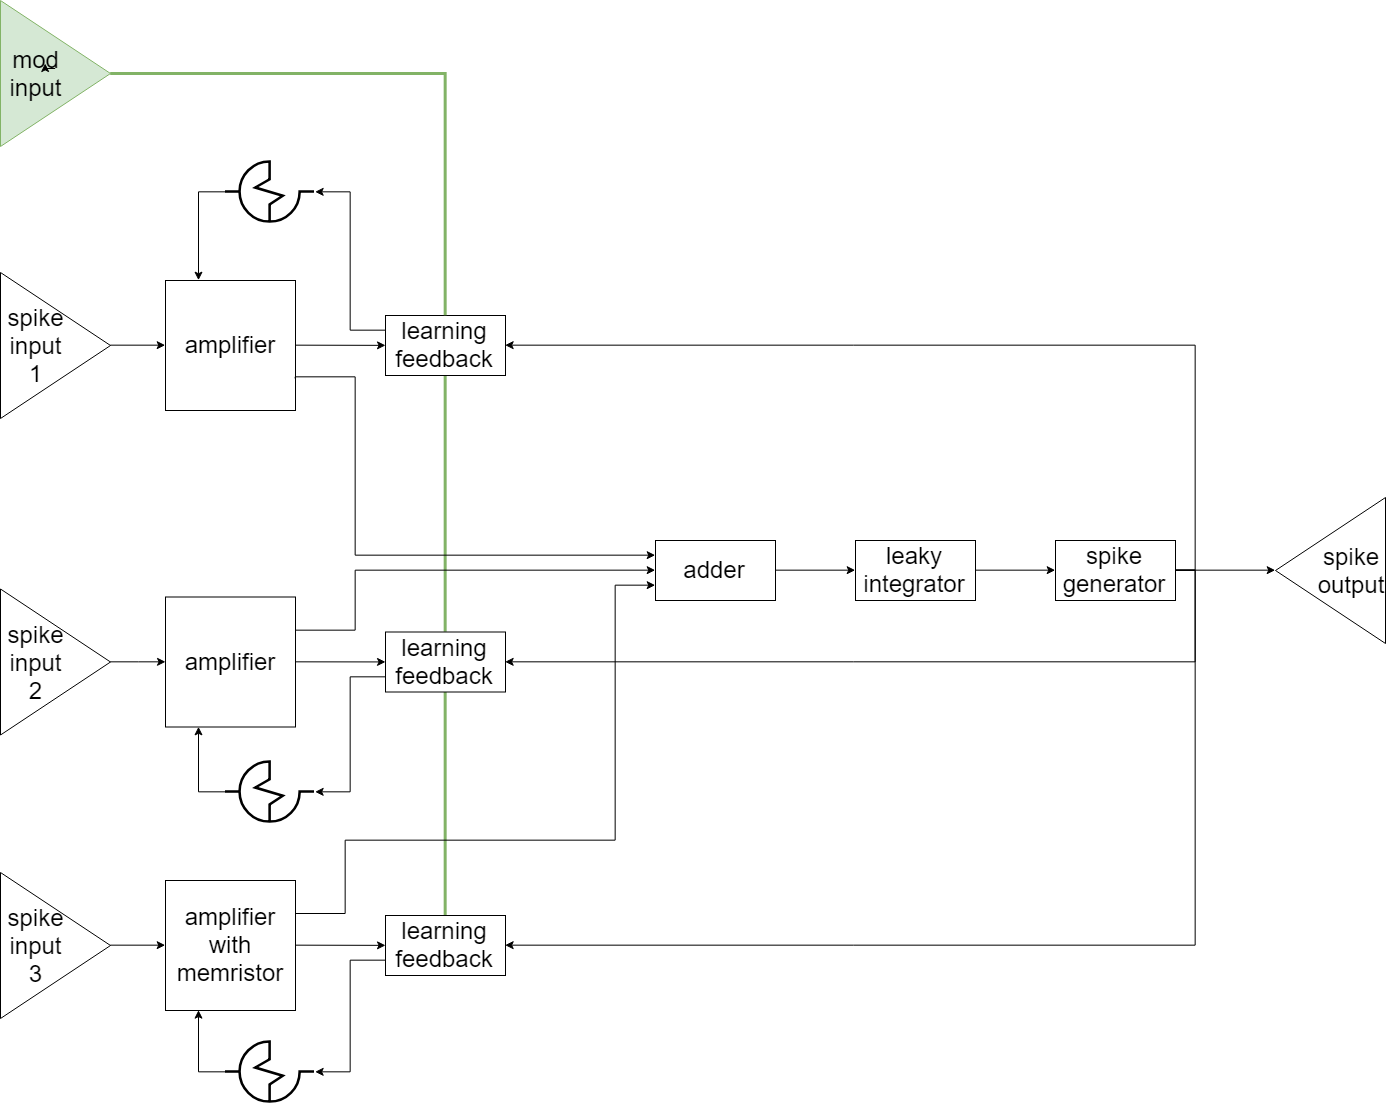

The diagram above was exported from draw.io. Its source (the exported page's mxGraphModel, read from the mxfile embedded in the PNG):
<mxGraphModel dx="2377" dy="1237" grid="1" gridSize="10" guides="1" tooltips="1" connect="1" arrows="1" fold="1" page="1" pageScale="1" pageWidth="827" pageHeight="1169" math="0" shadow="0">
  <root>
    <mxCell id="0" />
    <mxCell id="1" parent="0" />
    <mxCell id="785eb00a03c5eaf8-4" value="amplifier&lt;br&gt;" style="whiteSpace=wrap;html=1;aspect=fixed;fontSize=24;" vertex="1" parent="1">
      <mxGeometry x="180" y="290" width="130" height="130" as="geometry" />
    </mxCell>
    <mxCell id="33da4fe114b92d98-6" style="edgeStyle=orthogonalEdgeStyle;rounded=0;html=1;exitX=0.5;exitY=1;entryX=0.5;entryY=0;startArrow=none;startFill=0;endArrow=none;endFill=0;jettySize=auto;orthogonalLoop=1;fontSize=24;strokeWidth=3;fillColor=#d5e8d4;strokeColor=#82b366;" edge="1" parent="1" source="785eb00a03c5eaf8-5" target="785eb00a03c5eaf8-19">
      <mxGeometry relative="1" as="geometry" />
    </mxCell>
    <mxCell id="785eb00a03c5eaf8-5" value="learning feedback" style="rounded=0;whiteSpace=wrap;html=1;fontSize=24;" vertex="1" parent="1">
      <mxGeometry x="400" y="325" width="120" height="60" as="geometry" />
    </mxCell>
    <mxCell id="785eb00a03c5eaf8-7" value="" style="endArrow=classic;html=1;fontSize=24;exitX=1;exitY=0.5;endFill=1;" edge="1" parent="1" source="785eb00a03c5eaf8-4" target="785eb00a03c5eaf8-5">
      <mxGeometry width="50" height="50" relative="1" as="geometry">
        <mxPoint x="300" y="380" as="sourcePoint" />
        <mxPoint x="350" y="330" as="targetPoint" />
      </mxGeometry>
    </mxCell>
    <mxCell id="785eb00a03c5eaf8-9" value="adder&lt;br&gt;" style="rounded=0;whiteSpace=wrap;html=1;fontSize=24;" vertex="1" parent="1">
      <mxGeometry x="670" y="550" width="120" height="60" as="geometry" />
    </mxCell>
    <mxCell id="785eb00a03c5eaf8-10" value="leaky&lt;br&gt;integrator&lt;br&gt;" style="rounded=0;whiteSpace=wrap;html=1;fontSize=24;" vertex="1" parent="1">
      <mxGeometry x="870" y="550" width="120" height="60" as="geometry" />
    </mxCell>
    <mxCell id="785eb00a03c5eaf8-12" style="edgeStyle=orthogonalEdgeStyle;rounded=0;html=1;exitX=0;exitY=0.25;entryX=1;entryY=0.5;startArrow=none;startFill=0;jettySize=auto;orthogonalLoop=1;fontSize=24;endArrow=classic;endFill=1;" edge="1" parent="1" source="785eb00a03c5eaf8-5" target="705d6d9b7603d341-3">
      <mxGeometry relative="1" as="geometry" />
    </mxCell>
    <mxCell id="785eb00a03c5eaf8-13" style="edgeStyle=orthogonalEdgeStyle;rounded=0;html=1;exitX=1;exitY=0.5;entryX=0;entryY=0.5;startArrow=none;startFill=0;endArrow=classic;endFill=1;jettySize=auto;orthogonalLoop=1;fontSize=24;" edge="1" parent="1" source="785eb00a03c5eaf8-9" target="785eb00a03c5eaf8-10">
      <mxGeometry relative="1" as="geometry" />
    </mxCell>
    <mxCell id="785eb00a03c5eaf8-14" style="edgeStyle=orthogonalEdgeStyle;rounded=0;html=1;exitX=1;exitY=0.5;entryX=1;entryY=0.5;startArrow=none;startFill=0;endArrow=classic;endFill=1;jettySize=auto;orthogonalLoop=1;fontSize=24;" edge="1" parent="1" source="33da4fe114b92d98-2" target="785eb00a03c5eaf8-5">
      <mxGeometry relative="1" as="geometry" />
    </mxCell>
    <mxCell id="33da4fe114b92d98-23" style="edgeStyle=orthogonalEdgeStyle;rounded=0;html=1;exitX=1;exitY=0.5;startArrow=none;startFill=0;endArrow=classic;endFill=1;jettySize=auto;orthogonalLoop=1;fontSize=24;" edge="1" parent="1" source="785eb00a03c5eaf8-15" target="785eb00a03c5eaf8-17">
      <mxGeometry relative="1" as="geometry" />
    </mxCell>
    <mxCell id="785eb00a03c5eaf8-15" value="" style="triangle;whiteSpace=wrap;html=1;fontSize=24;" vertex="1" parent="1">
      <mxGeometry x="15" y="598.5" width="110" height="146" as="geometry" />
    </mxCell>
    <mxCell id="785eb00a03c5eaf8-17" value="amplifier&lt;br&gt;" style="whiteSpace=wrap;html=1;aspect=fixed;fontSize=24;" vertex="1" parent="1">
      <mxGeometry x="180" y="606.5" width="130" height="130" as="geometry" />
    </mxCell>
    <mxCell id="785eb00a03c5eaf8-18" style="edgeStyle=orthogonalEdgeStyle;rounded=0;html=1;exitX=0;exitY=0.75;entryX=1;entryY=0.5;startArrow=none;startFill=0;jettySize=auto;orthogonalLoop=1;fontSize=24;endArrow=classic;endFill=1;" edge="1" parent="1" source="785eb00a03c5eaf8-19" target="6d4563a41db5d03c-3">
      <mxGeometry relative="1" as="geometry" />
    </mxCell>
    <mxCell id="33da4fe114b92d98-7" style="edgeStyle=orthogonalEdgeStyle;rounded=0;html=1;exitX=0.5;exitY=1;startArrow=none;startFill=0;endArrow=none;endFill=0;jettySize=auto;orthogonalLoop=1;fontSize=24;strokeWidth=3;fillColor=#d5e8d4;strokeColor=#82b366;" edge="1" parent="1" source="785eb00a03c5eaf8-19" target="785eb00a03c5eaf8-25">
      <mxGeometry relative="1" as="geometry" />
    </mxCell>
    <mxCell id="785eb00a03c5eaf8-19" value="learning feedback" style="rounded=0;whiteSpace=wrap;html=1;fontSize=24;" vertex="1" parent="1">
      <mxGeometry x="400" y="641.5" width="120" height="60" as="geometry" />
    </mxCell>
    <mxCell id="785eb00a03c5eaf8-20" value="" style="endArrow=classic;html=1;fontSize=24;exitX=1;exitY=0.5;endFill=1;" edge="1" parent="1" source="785eb00a03c5eaf8-17" target="785eb00a03c5eaf8-19">
      <mxGeometry width="50" height="50" relative="1" as="geometry">
        <mxPoint x="300" y="696.5" as="sourcePoint" />
        <mxPoint x="350" y="646.5" as="targetPoint" />
      </mxGeometry>
    </mxCell>
    <mxCell id="785eb00a03c5eaf8-23" value="amplifier&lt;br&gt;with&lt;br&gt;memristor&lt;br&gt;" style="whiteSpace=wrap;html=1;aspect=fixed;fontSize=24;" vertex="1" parent="1">
      <mxGeometry x="180" y="890" width="130" height="130" as="geometry" />
    </mxCell>
    <mxCell id="785eb00a03c5eaf8-25" value="learning feedback" style="rounded=0;whiteSpace=wrap;html=1;fontSize=24;" vertex="1" parent="1">
      <mxGeometry x="400" y="925" width="120" height="60" as="geometry" />
    </mxCell>
    <mxCell id="785eb00a03c5eaf8-26" value="" style="endArrow=classic;html=1;fontSize=24;exitX=1;exitY=0.5;endFill=1;" edge="1" parent="1" source="785eb00a03c5eaf8-23" target="785eb00a03c5eaf8-25">
      <mxGeometry width="50" height="50" relative="1" as="geometry">
        <mxPoint x="300" y="980" as="sourcePoint" />
        <mxPoint x="350" y="930" as="targetPoint" />
      </mxGeometry>
    </mxCell>
    <mxCell id="785eb00a03c5eaf8-27" style="edgeStyle=orthogonalEdgeStyle;rounded=0;html=1;exitX=1;exitY=0.25;entryX=0;entryY=0.75;startArrow=none;startFill=0;endArrow=classic;endFill=1;jettySize=auto;orthogonalLoop=1;fontSize=24;" edge="1" parent="1" source="785eb00a03c5eaf8-23" target="785eb00a03c5eaf8-9">
      <mxGeometry relative="1" as="geometry">
        <Array as="points">
          <mxPoint x="360" y="923" />
          <mxPoint x="360" y="850" />
          <mxPoint x="630" y="850" />
          <mxPoint x="630" y="595" />
        </Array>
      </mxGeometry>
    </mxCell>
    <mxCell id="785eb00a03c5eaf8-28" style="edgeStyle=orthogonalEdgeStyle;rounded=0;html=1;exitX=1;exitY=0.25;entryX=0;entryY=0.5;startArrow=none;startFill=0;endArrow=classic;endFill=1;jettySize=auto;orthogonalLoop=1;fontSize=24;" edge="1" parent="1" source="785eb00a03c5eaf8-17" target="785eb00a03c5eaf8-9">
      <mxGeometry relative="1" as="geometry">
        <Array as="points">
          <mxPoint x="370" y="639" />
          <mxPoint x="370" y="580" />
        </Array>
      </mxGeometry>
    </mxCell>
    <mxCell id="785eb00a03c5eaf8-29" style="edgeStyle=orthogonalEdgeStyle;rounded=0;html=1;exitX=1;exitY=0.5;entryX=1;entryY=0.5;startArrow=none;startFill=0;endArrow=classic;endFill=1;jettySize=auto;orthogonalLoop=1;fontSize=24;" edge="1" parent="1" source="33da4fe114b92d98-2" target="785eb00a03c5eaf8-19">
      <mxGeometry relative="1" as="geometry" />
    </mxCell>
    <mxCell id="785eb00a03c5eaf8-30" style="edgeStyle=orthogonalEdgeStyle;rounded=0;html=1;exitX=1;exitY=0.5;entryX=1;entryY=0.5;startArrow=none;startFill=0;endArrow=classic;endFill=1;jettySize=auto;orthogonalLoop=1;fontSize=24;" edge="1" parent="1" target="785eb00a03c5eaf8-25" source="33da4fe114b92d98-2">
      <mxGeometry relative="1" as="geometry">
        <mxPoint x="941" y="610" as="sourcePoint" />
        <mxPoint x="531" y="955" as="targetPoint" />
        <Array as="points">
          <mxPoint x="1210" y="580" />
          <mxPoint x="1210" y="955" />
        </Array>
      </mxGeometry>
    </mxCell>
    <mxCell id="785eb00a03c5eaf8-32" style="edgeStyle=orthogonalEdgeStyle;rounded=0;html=1;exitX=1;exitY=0.75;entryX=1;entryY=0.75;startArrow=none;startFill=0;endArrow=classic;endFill=1;jettySize=auto;orthogonalLoop=1;fontSize=24;" edge="1" parent="1" source="785eb00a03c5eaf8-10" target="785eb00a03c5eaf8-10">
      <mxGeometry relative="1" as="geometry" />
    </mxCell>
    <mxCell id="785eb00a03c5eaf8-33" style="edgeStyle=orthogonalEdgeStyle;rounded=0;html=1;exitX=1;exitY=0.5;startArrow=none;startFill=0;endArrow=classic;endFill=1;jettySize=auto;orthogonalLoop=1;fontSize=24;entryX=0;entryY=0.5;" edge="1" parent="1" source="785eb00a03c5eaf8-10" target="33da4fe114b92d98-2">
      <mxGeometry relative="1" as="geometry" />
    </mxCell>
    <mxCell id="705d6d9b7603d341-2" style="edgeStyle=orthogonalEdgeStyle;rounded=0;html=1;exitX=1;exitY=0.75;entryX=0;entryY=0.25;startArrow=none;startFill=0;endArrow=classic;endFill=1;jettySize=auto;orthogonalLoop=1;fontSize=24;" edge="1" parent="1" source="785eb00a03c5eaf8-4" target="785eb00a03c5eaf8-9">
      <mxGeometry relative="1" as="geometry">
        <Array as="points">
          <mxPoint x="370" y="387" />
          <mxPoint x="370" y="565" />
        </Array>
      </mxGeometry>
    </mxCell>
    <mxCell id="705d6d9b7603d341-3" value="" style="shape=image;aspect=fixed;image=data:image/svg+xml,(base64 omitted: 3764 chars);imageBackground=#FFFFFF;rounded=0;shadow=0;glass=0;comic=0;labelBackgroundColor=none;strokeColor=#000000;strokeWidth=10;fillColor=none;gradientColor=#C8E8E2;fontSize=20;fontColor=#FFFFFF;align=center;html=0;" vertex="1" parent="1">
      <mxGeometry x="240" y="170" width="89" height="63" as="geometry" />
    </mxCell>
    <mxCell id="6d4563a41db5d03c-2" style="edgeStyle=orthogonalEdgeStyle;rounded=0;html=1;exitX=0;exitY=0.5;entryX=0.25;entryY=0;startArrow=none;startFill=0;endArrow=classic;endFill=1;jettySize=auto;orthogonalLoop=1;fontSize=24;" edge="1" parent="1" source="705d6d9b7603d341-3" target="785eb00a03c5eaf8-4">
      <mxGeometry relative="1" as="geometry" />
    </mxCell>
    <mxCell id="6d4563a41db5d03c-3" value="" style="shape=image;aspect=fixed;image=data:image/svg+xml,(base64 omitted: 3764 chars);imageBackground=#FFFFFF;rounded=0;shadow=0;glass=0;comic=0;labelBackgroundColor=none;strokeColor=#000000;strokeWidth=10;fillColor=none;gradientColor=#C8E8E2;fontSize=20;fontColor=#FFFFFF;align=center;html=0;" vertex="1" parent="1">
      <mxGeometry x="240" y="770" width="89" height="63" as="geometry" />
    </mxCell>
    <mxCell id="6d4563a41db5d03c-5" style="edgeStyle=orthogonalEdgeStyle;rounded=0;html=1;exitX=0;exitY=0.5;entryX=0.25;entryY=1;startArrow=none;startFill=0;endArrow=classic;endFill=1;jettySize=auto;orthogonalLoop=1;fontSize=24;" edge="1" parent="1" source="6d4563a41db5d03c-3" target="785eb00a03c5eaf8-17">
      <mxGeometry relative="1" as="geometry" />
    </mxCell>
    <mxCell id="6d4563a41db5d03c-6" value="" style="shape=image;aspect=fixed;image=data:image/svg+xml,(base64 omitted: 3764 chars);imageBackground=#FFFFFF;rounded=0;shadow=0;glass=0;comic=0;labelBackgroundColor=none;strokeColor=#000000;strokeWidth=10;fillColor=none;gradientColor=#C8E8E2;fontSize=20;fontColor=#FFFFFF;align=center;html=0;" vertex="1" parent="1">
      <mxGeometry x="240" y="1050" width="89" height="63" as="geometry" />
    </mxCell>
    <mxCell id="6d4563a41db5d03c-7" style="edgeStyle=orthogonalEdgeStyle;rounded=0;html=1;exitX=0;exitY=0.5;entryX=0.25;entryY=1;startArrow=none;startFill=0;endArrow=classic;endFill=1;jettySize=auto;orthogonalLoop=1;fontSize=24;" edge="1" parent="1" source="6d4563a41db5d03c-6" target="785eb00a03c5eaf8-23">
      <mxGeometry relative="1" as="geometry" />
    </mxCell>
    <mxCell id="6d4563a41db5d03c-8" style="edgeStyle=orthogonalEdgeStyle;rounded=0;html=1;exitX=0;exitY=0.75;entryX=1;entryY=0.5;startArrow=none;startFill=0;endArrow=classic;endFill=1;jettySize=auto;orthogonalLoop=1;fontSize=24;" edge="1" parent="1" source="785eb00a03c5eaf8-25" target="6d4563a41db5d03c-6">
      <mxGeometry relative="1" as="geometry" />
    </mxCell>
    <mxCell id="33da4fe114b92d98-31" style="edgeStyle=orthogonalEdgeStyle;rounded=0;html=1;exitX=1;exitY=0.5;entryX=1;entryY=0.5;startArrow=none;startFill=0;endArrow=classic;endFill=1;jettySize=auto;orthogonalLoop=1;strokeWidth=1;fontSize=24;" edge="1" parent="1" source="33da4fe114b92d98-2" target="33da4fe114b92d98-29">
      <mxGeometry relative="1" as="geometry" />
    </mxCell>
    <mxCell id="33da4fe114b92d98-2" value="spike generator" style="rounded=0;whiteSpace=wrap;html=1;fontSize=24;" vertex="1" parent="1">
      <mxGeometry x="1070" y="550" width="120" height="60" as="geometry" />
    </mxCell>
    <mxCell id="33da4fe114b92d98-9" style="edgeStyle=orthogonalEdgeStyle;rounded=0;html=1;exitX=1;exitY=0.5;startArrow=none;startFill=0;endArrow=none;endFill=0;jettySize=auto;orthogonalLoop=1;fontSize=24;entryX=0.5;entryY=0;strokeWidth=3;fillColor=#d5e8d4;strokeColor=#82b366;" edge="1" parent="1" source="33da4fe114b92d98-24" target="785eb00a03c5eaf8-5">
      <mxGeometry relative="1" as="geometry">
        <mxPoint x="460" y="210" as="targetPoint" />
        <mxPoint x="130" y="90" as="sourcePoint" />
      </mxGeometry>
    </mxCell>
    <mxCell id="33da4fe114b92d98-11" value="spike&lt;br&gt;input&lt;br&gt;2&lt;br&gt;" style="text;html=1;strokeColor=none;fillColor=none;align=center;verticalAlign=middle;whiteSpace=wrap;rounded=0;fontSize=24;" vertex="1" parent="1">
      <mxGeometry x="30" y="661.5" width="40" height="20" as="geometry" />
    </mxCell>
    <mxCell id="33da4fe114b92d98-18" style="edgeStyle=orthogonalEdgeStyle;rounded=0;html=1;exitX=1;exitY=0.5;entryX=0;entryY=0.5;startArrow=none;startFill=0;endArrow=classic;endFill=1;jettySize=auto;orthogonalLoop=1;fontSize=24;" edge="1" parent="1" source="33da4fe114b92d98-16" target="785eb00a03c5eaf8-23">
      <mxGeometry relative="1" as="geometry" />
    </mxCell>
    <mxCell id="33da4fe114b92d98-16" value="" style="triangle;whiteSpace=wrap;html=1;fontSize=24;" vertex="1" parent="1">
      <mxGeometry x="15" y="882" width="110" height="146" as="geometry" />
    </mxCell>
    <mxCell id="33da4fe114b92d98-17" value="spike&lt;br&gt;input&lt;br&gt;3&lt;br&gt;" style="text;html=1;strokeColor=none;fillColor=none;align=center;verticalAlign=middle;whiteSpace=wrap;rounded=0;fontSize=24;" vertex="1" parent="1">
      <mxGeometry x="30" y="945" width="40" height="20" as="geometry" />
    </mxCell>
    <mxCell id="33da4fe114b92d98-21" style="edgeStyle=orthogonalEdgeStyle;rounded=0;html=1;exitX=1;exitY=0.5;entryX=0;entryY=0.5;startArrow=none;startFill=0;endArrow=classic;endFill=1;jettySize=auto;orthogonalLoop=1;fontSize=24;" edge="1" parent="1" source="33da4fe114b92d98-19" target="785eb00a03c5eaf8-4">
      <mxGeometry relative="1" as="geometry" />
    </mxCell>
    <mxCell id="33da4fe114b92d98-19" value="" style="triangle;whiteSpace=wrap;html=1;fontSize=24;" vertex="1" parent="1">
      <mxGeometry x="15" y="282" width="110" height="146" as="geometry" />
    </mxCell>
    <mxCell id="33da4fe114b92d98-20" value="spike&lt;br&gt;input&lt;br&gt;1&lt;br&gt;" style="text;html=1;strokeColor=none;fillColor=none;align=center;verticalAlign=middle;whiteSpace=wrap;rounded=0;fontSize=24;" vertex="1" parent="1">
      <mxGeometry x="30" y="345" width="40" height="20" as="geometry" />
    </mxCell>
    <mxCell id="33da4fe114b92d98-24" value="" style="triangle;whiteSpace=wrap;html=1;fontSize=24;fillColor=#d5e8d4;strokeColor=#82b366;" vertex="1" parent="1">
      <mxGeometry x="15" y="10" width="110" height="146" as="geometry" />
    </mxCell>
    <mxCell id="33da4fe114b92d98-25" value="mod&lt;br&gt;input&lt;br&gt;" style="text;html=1;strokeColor=none;fillColor=none;align=center;verticalAlign=middle;whiteSpace=wrap;rounded=0;fontSize=24;" vertex="1" parent="1">
      <mxGeometry x="30" y="73" width="40" height="20" as="geometry" />
    </mxCell>
    <mxCell id="33da4fe114b92d98-28" style="edgeStyle=orthogonalEdgeStyle;rounded=0;html=1;exitX=1;exitY=0.25;entryX=0.75;entryY=0;startArrow=none;startFill=0;endArrow=classic;endFill=1;jettySize=auto;orthogonalLoop=1;fontSize=24;" edge="1" parent="1" source="33da4fe114b92d98-25" target="33da4fe114b92d98-25">
      <mxGeometry relative="1" as="geometry" />
    </mxCell>
    <mxCell id="33da4fe114b92d98-29" value="" style="triangle;whiteSpace=wrap;html=1;fontSize=24;rotation=-180;" vertex="1" parent="1">
      <mxGeometry x="1290" y="507" width="110" height="146" as="geometry" />
    </mxCell>
    <mxCell id="33da4fe114b92d98-30" value="spike&lt;br&gt;output&lt;br&gt;" style="text;html=1;strokeColor=none;fillColor=none;align=center;verticalAlign=middle;whiteSpace=wrap;rounded=0;fontSize=24;" vertex="1" parent="1">
      <mxGeometry x="1345" y="570" width="40" height="20" as="geometry" />
    </mxCell>
  </root>
</mxGraphModel>